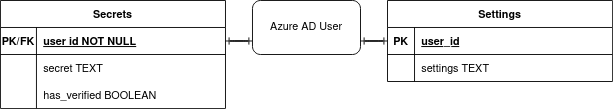

The diagram above was exported from draw.io. Its source (the exported page's mxGraphModel, read from the mxfile embedded in the PNG):
<mxGraphModel dx="2429" dy="1263" grid="1" gridSize="10" guides="1" tooltips="1" connect="1" arrows="1" fold="1" page="1" pageScale="1" pageWidth="850" pageHeight="1100" math="0" shadow="0" extFonts="Permanent Marker^https://fonts.googleapis.com/css?family=Permanent+Marker">
  <root>
    <mxCell id="0" />
    <mxCell id="1" parent="0" />
    <mxCell id="C-vyLk0tnHw3VtMMgP7b-13" value="Settings" style="shape=table;startSize=30;container=1;collapsible=1;childLayout=tableLayout;fixedRows=1;rowLines=0;fontStyle=1;align=center;resizeLast=1;" parent="1" vertex="1">
      <mxGeometry x="530" y="150" width="250" height="90" as="geometry" />
    </mxCell>
    <mxCell id="C-vyLk0tnHw3VtMMgP7b-14" value="" style="shape=partialRectangle;collapsible=0;dropTarget=0;pointerEvents=0;fillColor=none;points=[[0,0.5],[1,0.5]];portConstraint=eastwest;top=0;left=0;right=0;bottom=1;" parent="C-vyLk0tnHw3VtMMgP7b-13" vertex="1">
      <mxGeometry y="30" width="250" height="30" as="geometry" />
    </mxCell>
    <mxCell id="C-vyLk0tnHw3VtMMgP7b-15" value="PK" style="shape=partialRectangle;overflow=hidden;connectable=0;fillColor=none;top=0;left=0;bottom=0;right=0;fontStyle=1;" parent="C-vyLk0tnHw3VtMMgP7b-14" vertex="1">
      <mxGeometry width="30" height="30" as="geometry" />
    </mxCell>
    <mxCell id="C-vyLk0tnHw3VtMMgP7b-16" value="user_id" style="shape=partialRectangle;overflow=hidden;connectable=0;fillColor=none;top=0;left=0;bottom=0;right=0;align=left;spacingLeft=6;fontStyle=5;" parent="C-vyLk0tnHw3VtMMgP7b-14" vertex="1">
      <mxGeometry x="30" width="220" height="30" as="geometry" />
    </mxCell>
    <mxCell id="C-vyLk0tnHw3VtMMgP7b-20" value="" style="shape=partialRectangle;collapsible=0;dropTarget=0;pointerEvents=0;fillColor=none;points=[[0,0.5],[1,0.5]];portConstraint=eastwest;top=0;left=0;right=0;bottom=0;" parent="C-vyLk0tnHw3VtMMgP7b-13" vertex="1">
      <mxGeometry y="60" width="250" height="30" as="geometry" />
    </mxCell>
    <mxCell id="C-vyLk0tnHw3VtMMgP7b-21" value="" style="shape=partialRectangle;overflow=hidden;connectable=0;fillColor=none;top=0;left=0;bottom=0;right=0;" parent="C-vyLk0tnHw3VtMMgP7b-20" vertex="1">
      <mxGeometry width="30" height="30" as="geometry" />
    </mxCell>
    <mxCell id="C-vyLk0tnHw3VtMMgP7b-22" value="settings TEXT" style="shape=partialRectangle;overflow=hidden;connectable=0;fillColor=none;top=0;left=0;bottom=0;right=0;align=left;spacingLeft=6;" parent="C-vyLk0tnHw3VtMMgP7b-20" vertex="1">
      <mxGeometry x="30" width="220" height="30" as="geometry" />
    </mxCell>
    <mxCell id="C-vyLk0tnHw3VtMMgP7b-23" value="Secrets" style="shape=table;startSize=30;container=1;collapsible=1;childLayout=tableLayout;fixedRows=1;rowLines=0;fontStyle=1;align=center;resizeLast=1;" parent="1" vertex="1">
      <mxGeometry x="100" y="150" width="250" height="120" as="geometry" />
    </mxCell>
    <mxCell id="C-vyLk0tnHw3VtMMgP7b-24" value="" style="shape=partialRectangle;collapsible=0;dropTarget=0;pointerEvents=0;fillColor=none;points=[[0,0.5],[1,0.5]];portConstraint=eastwest;top=0;left=0;right=0;bottom=1;" parent="C-vyLk0tnHw3VtMMgP7b-23" vertex="1">
      <mxGeometry y="30" width="250" height="30" as="geometry" />
    </mxCell>
    <mxCell id="C-vyLk0tnHw3VtMMgP7b-25" value="PK/FK" style="shape=partialRectangle;overflow=hidden;connectable=0;fillColor=none;top=0;left=0;bottom=0;right=0;fontStyle=1;" parent="C-vyLk0tnHw3VtMMgP7b-24" vertex="1">
      <mxGeometry width="40" height="30" as="geometry" />
    </mxCell>
    <mxCell id="C-vyLk0tnHw3VtMMgP7b-26" value="user id NOT NULL" style="shape=partialRectangle;overflow=hidden;connectable=0;fillColor=none;top=0;left=0;bottom=0;right=0;align=left;spacingLeft=6;fontStyle=5;" parent="C-vyLk0tnHw3VtMMgP7b-24" vertex="1">
      <mxGeometry x="40" width="210" height="30" as="geometry" />
    </mxCell>
    <mxCell id="C-vyLk0tnHw3VtMMgP7b-27" value="" style="shape=partialRectangle;collapsible=0;dropTarget=0;pointerEvents=0;fillColor=none;points=[[0,0.5],[1,0.5]];portConstraint=eastwest;top=0;left=0;right=0;bottom=0;" parent="C-vyLk0tnHw3VtMMgP7b-23" vertex="1">
      <mxGeometry y="60" width="250" height="30" as="geometry" />
    </mxCell>
    <mxCell id="C-vyLk0tnHw3VtMMgP7b-28" value="" style="shape=partialRectangle;overflow=hidden;connectable=0;fillColor=none;top=0;left=0;bottom=0;right=0;" parent="C-vyLk0tnHw3VtMMgP7b-27" vertex="1">
      <mxGeometry width="40" height="30" as="geometry" />
    </mxCell>
    <mxCell id="C-vyLk0tnHw3VtMMgP7b-29" value="secret TEXT" style="shape=partialRectangle;overflow=hidden;connectable=0;fillColor=none;top=0;left=0;bottom=0;right=0;align=left;spacingLeft=6;" parent="C-vyLk0tnHw3VtMMgP7b-27" vertex="1">
      <mxGeometry x="40" width="210" height="30" as="geometry" />
    </mxCell>
    <mxCell id="8" value="" style="shape=partialRectangle;collapsible=0;dropTarget=0;pointerEvents=0;fillColor=none;points=[[0,0.5],[1,0.5]];portConstraint=eastwest;top=0;left=0;right=0;bottom=0;" parent="C-vyLk0tnHw3VtMMgP7b-23" vertex="1">
      <mxGeometry y="90" width="250" height="30" as="geometry" />
    </mxCell>
    <mxCell id="9" value="" style="shape=partialRectangle;overflow=hidden;connectable=0;fillColor=none;top=0;left=0;bottom=0;right=0;" parent="8" vertex="1">
      <mxGeometry width="40" height="30" as="geometry" />
    </mxCell>
    <mxCell id="10" value="has_verified BOOLEAN" style="shape=partialRectangle;overflow=hidden;connectable=0;fillColor=none;top=0;left=0;bottom=0;right=0;align=left;spacingLeft=6;" parent="8" vertex="1">
      <mxGeometry x="40" width="210" height="30" as="geometry" />
    </mxCell>
    <mxCell id="3" value="" style="edgeStyle=entityRelationEdgeStyle;endArrow=ERone;startArrow=ERone;endFill=0;startFill=0;entryX=1;entryY=0.5;entryDx=0;entryDy=0;exitX=0;exitY=0.75;exitDx=0;exitDy=0;" parent="1" source="11" target="C-vyLk0tnHw3VtMMgP7b-24" edge="1">
      <mxGeometry width="100" height="100" relative="1" as="geometry">
        <mxPoint x="380" y="130" as="sourcePoint" />
        <mxPoint x="10" y="200" as="targetPoint" />
      </mxGeometry>
    </mxCell>
    <mxCell id="6" value="" style="edgeStyle=entityRelationEdgeStyle;endArrow=ERone;startArrow=ERone;endFill=0;startFill=0;entryX=0;entryY=0.5;entryDx=0;entryDy=0;exitX=1;exitY=0.75;exitDx=0;exitDy=0;" parent="1" source="11" target="C-vyLk0tnHw3VtMMgP7b-14" edge="1">
      <mxGeometry width="100" height="100" relative="1" as="geometry">
        <mxPoint x="427" y="137.0000000000001" as="sourcePoint" />
        <mxPoint x="360" y="205" as="targetPoint" />
      </mxGeometry>
    </mxCell>
    <mxCell id="11" value="Azure AD User" style="rounded=1;whiteSpace=wrap;html=1;" parent="1" vertex="1">
      <mxGeometry x="380" y="150" width="120" height="60" as="geometry" />
    </mxCell>
  </root>
</mxGraphModel>